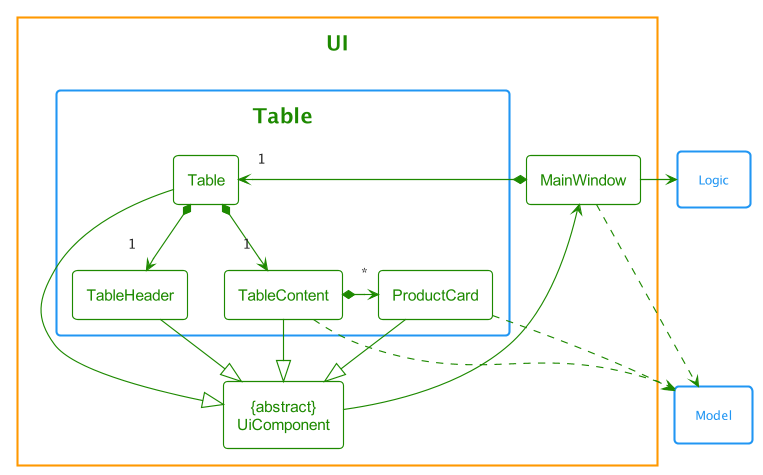

The diagram above was rendered by PlantUML. Its source (embedded in the PNG):
@startuml
!include style.puml

$OverrideTheme(UI_COLOR)

package UI {
    class "{abstract}\nUiComponent" as UiComponent
    class MainWindow

    package Table <<Rectangle>> {
        class ProductCard
        class Table
        class TableContent
        class TableHeader
    }
}

package Model <<Rectangle>> {
}

package Logic <<Rectangle>> {
}

MainWindow *-right-> "1" Table

Table *--> "1" TableContent
Table *--> "1" TableHeader

TableContent *-> "*" ProductCard

ProductCard --|> UiComponent
Table --|> UiComponent
TableContent --|> UiComponent
TableHeader --|> UiComponent

TableContent ..> Model
MainWindow ..> Model
ProductCard ..> Model

UiComponent -left-> MainWindow

MainWindow -right-> Logic

@enduml